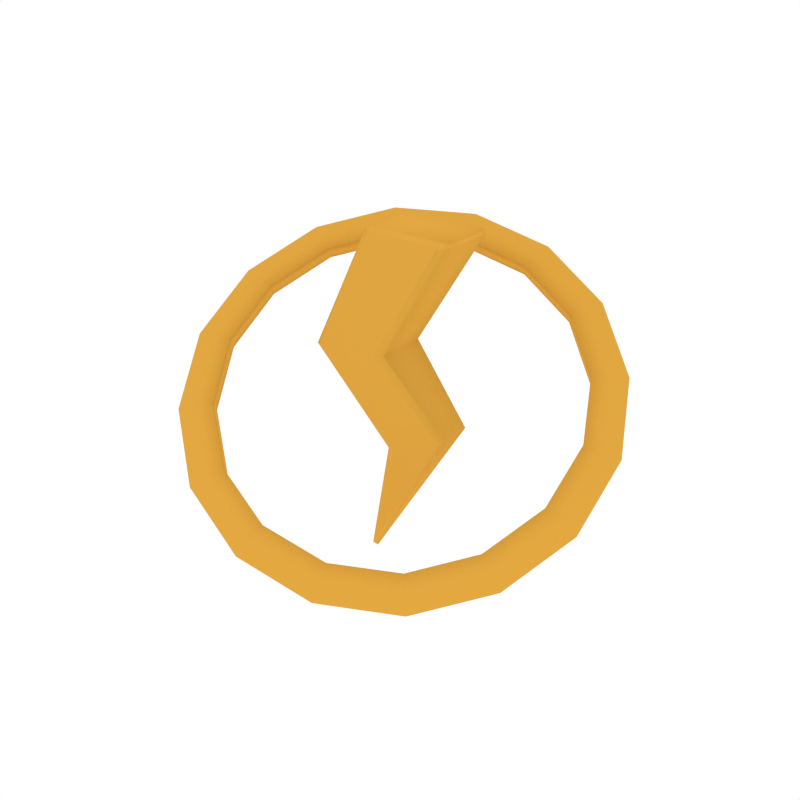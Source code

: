 # Source: Pickup_Thunder.blend  (saved by Blender 2.79.0; exported with 4.5.12 LTS)
import bpy
from mathutils import Matrix  # noqa: F401  (used for matrix-valued properties, if any)

bpy.ops.wm.read_factory_settings(use_empty=True)
scene = bpy.context.scene
scene.name = 'Scene'

# ---- collections
col_collection_1 = bpy.data.collections.new('Collection 1'); scene.collection.children.link(col_collection_1)

# ---- images (referenced by path relative to the original .blend; pixels are not part of the script)
import os
ASSET_DIR = os.environ.get("B2B_ASSET_DIR", "")  # directory of the original .blend (textures are referenced by path, not embedded)
HERE = os.path.dirname(os.path.abspath(__file__))  # packed textures are extracted next to this script under _unpacked/

def load_image(name, relpath, width, height, colorspace="sRGB"):
    """Load a texture the original file referenced (path relative to the .blend, or extracted next to this script)."""
    p = next((c for c in (os.path.join(HERE, relpath), os.path.join(ASSET_DIR, relpath)) if relpath and os.path.exists(c)), "")
    if p:
        img = bpy.data.images.load(p, check_existing=True)
        img.name = name
    else:  # same state as the original file: an image datablock whose file is absent (Cycles renders it pink)
        img = bpy.data.images.new(name, width, height)
        img.source = "FILE"
        img.filepath = "//" + (relpath or name)
    img.colorspace_settings.name = colorspace
    return img
img_atlas_png = load_image('Atlas.png', '_unpacked/Atlas.2d17175b.png', 32, 32, 'sRGB')

# ---- materials (node trees are filled in below, after node groups)
mat_atlas = bpy.data.materials.new('Atlas')
mat_atlas.alpha_threshold = 0.0
mat_atlas.roughness = 0.5

# ---- node groups
ng_auto_smooth = bpy.data.node_groups.new('Auto Smooth', 'GeometryNodeTree')
_s = ng_auto_smooth.interface.new_socket(name='Geometry', in_out='OUTPUT', socket_type='NodeSocketGeometry')
_s = ng_auto_smooth.interface.new_socket(name='Geometry', in_out='INPUT', socket_type='NodeSocketGeometry')
_s = ng_auto_smooth.interface.new_socket(name='Angle', in_out='INPUT', socket_type='NodeSocketFloat')
_s.subtype = 'ANGLE'
_s.min_value = 0.0
_s.max_value = 3.142
ng_auto_smooth.is_modifier = True
_N = ng_auto_smooth.nodes; _L = ng_auto_smooth.links
n0 = _N.new('NodeGroupOutput'); n0.name = 'Group Output'; n0.location = (480, -100)
n1 = _N.new('NodeGroupInput'); n1.name = 'Group Input'; n1.location = (-420, -300)
n2 = _N.new('NodeGroupInput'); n2.name = 'Group Input.001'; n2.location = (-60, -100)
n3 = _N.new('GeometryNodeSetShadeSmooth'); n3.name = 'Set Shade Smooth'; n3.location = (120, -100)
n3.domain = 'EDGE'
n4 = _N.new('GeometryNodeSetShadeSmooth'); n4.name = 'Set Shade Smooth.001'; n4.location = (300, -100)
n5 = _N.new('GeometryNodeInputMeshEdgeAngle'); n5.name = 'Edge Angle'; n5.location = (-420, -220)
n6 = _N.new('GeometryNodeInputEdgeSmooth'); n6.name = 'Is Edge Smooth'; n6.location = (-60, -160)
n7 = _N.new('GeometryNodeInputShadeSmooth'); n7.name = 'Is Face Smooth'; n7.location = (-240, -340)
n8 = _N.new('FunctionNodeBooleanMath'); n8.name = 'Boolean Math'; n8.location = (-60, -220)
n9 = _N.new('FunctionNodeCompare'); n9.name = 'Compare'; n9.location = (-240, -180)
n9.operation = 'LESS_EQUAL'
_L.new(n5.outputs[0], n9.inputs[0])
_L.new(n4.outputs[0], n0.inputs[0])
_L.new(n1.outputs[1], n9.inputs[1])
_L.new(n9.outputs[0], n8.inputs[0])
_L.new(n7.outputs[0], n8.inputs[1])
_L.new(n2.outputs[0], n3.inputs[0])
_L.new(n6.outputs[0], n3.inputs[1])
_L.new(n3.outputs[0], n4.inputs[0])
_L.new(n8.outputs[0], n3.inputs[2])
n0.is_active_output = True

# ---- material node trees
mat_atlas.use_nodes = True; mat_atlas.node_tree.nodes.clear()
_N = mat_atlas.node_tree.nodes; _L = mat_atlas.node_tree.links
n0 = _N.new('ShaderNodeOutputMaterial'); n0.name = 'Material Output'; n0.location = (300, 300)
n1 = _N.new('ShaderNodeBsdfDiffuse'); n1.name = 'Diffuse BSDF'; n1.location = (10, 300)
n2 = _N.new('ShaderNodeTexImage'); n2.name = 'Image Texture'; n2.location = (-180, 300)
n2.width = 140
n2.image = img_atlas_png
_L.new(n1.outputs[0], n0.inputs[0])
_L.new(n2.outputs[0], n1.inputs[0])
n0.is_active_output = True

# ---- world
world_world = bpy.data.worlds.new('World'); scene.world = world_world
world_world.color = (1.0, 1.0, 1.0)
world_world.use_sun_shadow = False
world_world.sun_shadow_jitter_overblur = 0.0
world_world.cycles.sampling_method = 'NONE'
world_world.cycles.sample_map_resolution = 256

# ---- meshes
me_cube_049 = bpy.data.meshes.new('Cube.049')
me_cube_049.from_pydata([(-0.08768, -3.157e-08, -0.4458), (-0.07448, 0.01276, -0.4325), (-0.07448, -0.01276, -0.4325), (-0.07181, -3.192e-08, -0.4474), (-0.1961, -0.06152, 0.09311), (-0.1798, -0.07086, 0.09508), (-0.1798, 0.07086, 0.09508), (-0.1961, 0.06152, 0.09311), (-0.01579, -0.07066, 0.1148), (0.00239, -0.06127, 0.117), (0.00239, 0.06127, 0.117), (-0.01579, 0.07066, 0.1148), (0.01091, 0.04886, -0.1195), (-0.001326, 0.03935, -0.1254), (-0.001326, -0.03935, -0.1254), (0.01091, -0.04886, -0.1195), (0.1584, 0.03967, -0.05057), (0.1451, 0.04906, -0.05677), (0.1451, -0.04906, -0.05677), (0.1584, -0.03967, -0.05057), (-0.0241, -0.05987, 0.4143), (-0.0386, -0.06702, 0.403), (-0.02337, -0.07637, 0.403), (-0.01537, -0.06524, 0.4143), (-0.01537, 0.06524, 0.4143), (-0.02337, 0.07637, 0.403), (-0.0386, 0.06702, 0.403), (-0.0241, 0.05987, 0.4143), (0.165, -0.06524, 0.4143), (0.1591, -0.07636, 0.403), (0.1758, -0.067, 0.403), (0.175, -0.05959, 0.4143), (0.175, 0.05959, 0.4143), (0.1758, 0.067, 0.403), (0.1591, 0.07636, 0.403), (0.165, 0.06524, 0.4143), (0.08542, 0.4172, 0.2277), (0.09325, 0.4034, 0.2485), (0.2516, 0.386, 0.1446), (0.2594, 0.3721, 0.1655), (0.3788, 0.297, 0.03802), (0.3867, 0.2832, 0.05889), (0.4478, 0.1639, -0.07598), (0.4556, 0.1501, -0.05511), (0.448, 0.006909, -0.18), (0.4559, -0.006909, -0.1591), (0.3794, -0.1501, -0.2582), (0.3873, -0.1639, -0.2373), (0.2525, -0.2832, -0.2987), (0.2603, -0.297, -0.2778), (0.0865, -0.3721, -0.2953), (0.09433, -0.386, -0.2744), (-0.09325, -0.4034, -0.2485), (-0.08542, -0.4172, -0.2277), (-0.2594, -0.3721, -0.1655), (-0.2516, -0.386, -0.1446), (-0.3867, -0.2832, -0.05889), (-0.3788, -0.297, -0.03802), (-0.4556, -0.1501, 0.05511), (-0.4478, -0.1639, 0.07598), (-0.4559, 0.006909, 0.1591), (-0.448, -0.006909, 0.18), (-0.3873, 0.1639, 0.2373), (-0.3794, 0.1501, 0.2582), (-0.2603, 0.297, 0.2778), (-0.2525, 0.2832, 0.2987), (-0.09433, 0.386, 0.2744), (-0.0865, 0.3721, 0.2953), (0.07421, 0.3781, 0.1978), (0.2231, 0.3501, 0.1234), (0.2348, 0.3294, 0.1546), (0.08592, 0.3574, 0.229), (0.3372, 0.2704, 0.02783), (0.3489, 0.2497, 0.05903), (0.399, 0.1511, -0.07435), (0.4107, 0.1304, -0.04314), (0.3992, 0.01033, -0.1676), (0.4109, -0.01033, -0.1364), (0.3377, -0.1304, -0.2377), (0.3495, -0.1511, -0.2065), (0.224, -0.2497, -0.274), (0.2357, -0.2704, -0.2428), (0.07519, -0.3294, -0.2709), (0.08689, -0.3501, -0.2397), (-0.08592, -0.3574, -0.229), (-0.07421, -0.3781, -0.1978), (-0.2348, -0.3294, -0.1546), (-0.2231, -0.3501, -0.1234), (-0.3489, -0.2497, -0.05903), (-0.3372, -0.2704, -0.02783), (-0.4107, -0.1304, 0.04314), (-0.399, -0.1511, 0.07435), (-0.4109, 0.01033, 0.1364), (-0.3992, -0.01033, 0.1676), (-0.3495, 0.1511, 0.2065), (-0.3377, 0.1304, 0.2377), (-0.2357, 0.2704, 0.2428), (-0.224, 0.2497, 0.274), (-0.08689, 0.3501, 0.2397), (-0.07519, 0.3294, 0.2709), (0.09615, 0.4416, 0.2563), (0.275, 0.408, 0.1669), (0.4119, 0.3122, 0.05215), (0.4862, 0.169, -0.07055), (0.4864, 6.46e-09, -0.1825), (0.4126, -0.169, -0.2667), (0.276, -0.3122, -0.3102), (0.09731, -0.408, -0.3066), (-0.09615, -0.4416, -0.2563), (-0.275, -0.408, -0.1669), (-0.4119, -0.3122, -0.05215), (-0.4862, -0.169, 0.07055), (-0.4864, -1.801e-08, 0.1825), (-0.4126, 0.169, 0.2667), (-0.276, 0.3122, 0.3102), (-0.09731, 0.408, 0.3066)], [], [(5, 8, 29, 22), (15, 14, 0, 2), (4, 14, 15, 5), (12, 17, 1), (0, 3, 2), (16, 19, 3), (4, 7, 13, 14), (9, 8, 18, 19), (11, 10, 16, 17), (18, 15, 2), (6, 7, 26, 25), (10, 11, 34, 33), (8, 9, 30, 29), (14, 13, 0), (7, 6, 12, 13), (11, 6, 25, 34), (10, 9, 19, 16), (6, 11, 17, 12), (8, 5, 15, 18), (32, 35, 24, 27, 20, 23, 28, 31), (3, 0, 1), (5, 22, 21, 4), (19, 18, 2, 3), (17, 16, 3, 1), (13, 12, 1, 0), (7, 4, 21, 26), (9, 10, 33, 30), (23, 20, 21, 22), (27, 24, 25, 26), (35, 32, 33, 34), (31, 28, 29, 30), (20, 27, 26, 21), (28, 23, 22, 29), (30, 33, 32, 31), (34, 25, 24, 35), (100, 37, 39, 101), (101, 39, 41, 102), (102, 41, 43, 103), (103, 43, 45, 104), (104, 45, 47, 105), (105, 47, 49, 106), (106, 49, 51, 107), (107, 51, 53, 108), (108, 53, 55, 109), (109, 55, 57, 110), (110, 57, 59, 111), (111, 59, 61, 112), (112, 61, 63, 113), (113, 63, 65, 114), (65, 63, 95, 97), (114, 65, 67, 115), (115, 67, 37, 100), (47, 45, 77, 79), (98, 99, 97, 96), (68, 71, 99, 98), (39, 37, 71, 70), (54, 56, 88, 86), (57, 55, 87, 89), (46, 48, 80, 78), (64, 66, 98, 96), (49, 47, 79, 81), (67, 65, 97, 99), (38, 40, 72, 69), (56, 58, 90, 88), (41, 39, 70, 73), (59, 57, 89, 91), (48, 50, 82, 80), (66, 36, 68, 98), (51, 49, 81, 83), (37, 67, 99, 71), (40, 42, 74, 72), (58, 60, 92, 90), (43, 41, 73, 75), (61, 59, 91, 93), (50, 52, 84, 82), (53, 51, 83, 85), (42, 44, 76, 74), (60, 62, 94, 92), (45, 43, 75, 77), (63, 61, 93, 95), (52, 54, 86, 84), (55, 53, 85, 87), (44, 46, 78, 76), (62, 64, 96, 94), (36, 38, 69, 68), (96, 97, 95, 94), (94, 95, 93, 92), (92, 93, 91, 90), (90, 91, 89, 88), (88, 89, 87, 86), (86, 87, 85, 84), (84, 85, 83, 82), (82, 83, 81, 80), (80, 81, 79, 78), (78, 79, 77, 76), (76, 77, 75, 74), (74, 75, 73, 72), (72, 73, 70, 69), (69, 70, 71, 68), (66, 115, 100, 36), (64, 114, 115, 66), (62, 113, 114, 64), (60, 112, 113, 62), (58, 111, 112, 60), (56, 110, 111, 58), (54, 109, 110, 56), (52, 108, 109, 54), (50, 107, 108, 52), (48, 106, 107, 50), (46, 105, 106, 48), (44, 104, 105, 46), (42, 103, 104, 44), (40, 102, 103, 42), (38, 101, 102, 40), (36, 100, 101, 38)])
me_cube_049.polygons.foreach_set('use_smooth', [True] * 115)
_k = set([(0, 1), (0, 2), (1, 3), (1, 12), (1, 17), (2, 3), (2, 15), (2, 18), (5, 15), (5, 22), (6, 12), (6, 25), (8, 18), (8, 29), (11, 17), (11, 34), (22, 29), (25, 34)])
me_cube_049.attributes.new('sharp_edge', 'BOOLEAN', 'EDGE').data.foreach_set('value', [ (min(e.vertices), max(e.vertices)) in _k for e in me_cube_049.edges])
_uv = me_cube_049.uv_layers.new(name='UVMap')
_uv.uv.foreach_set('vector', [0.04985, 0.9545, 0.04993, 0.9545, 0.05001, 0.9547, 0.04992, 0.9547, 0.04995, 0.9544, 0.04994, 0.9544, 0.04991, 0.9542, 0.04991, 0.9543, 0.04984, 0.9545, 0.04994, 0.9544, 0.04995, 0.9544, 0.04985, 0.9545, 0.04977, 0.9545, 0.04984, 0.9545, 0.04974, 0.9547, 0.04991, 0.9542, 0.04992, 0.9542, 0.04991, 0.9543, 0.04939, 0.9545, 0.04935, 0.9545, 0.04939, 0.9542, 0.04948, 0.9544, 0.04942, 0.9544, 0.04944, 0.9543, 0.04948, 0.9542, 0.04994, 0.9545, 0.04993, 0.9545, 0.05001, 0.9545, 0.05002, 0.9545, 0.04975, 0.9544, 0.04976, 0.9544, 0.04984, 0.9545, 0.04984, 0.9545, 0.05001, 0.9545, 0.04995, 0.9544, 0.04991, 0.9543, 0.04968, 0.9544, 0.04967, 0.9544, 0.04974, 0.9543, 0.04975, 0.9543, 0.04976, 0.9544, 0.04975, 0.9544, 0.04983, 0.9543, 0.04984, 0.9543, 0.04993, 0.9545, 0.04994, 0.9545, 0.05002, 0.9547, 0.05001, 0.9547, 0.04955, 0.9544, 0.04951, 0.9544, 0.04955, 0.9542, 0.04942, 0.9544, 0.04942, 0.9544, 0.04944, 0.9542, 0.04944, 0.9543, 0.04975, 0.9544, 0.04968, 0.9544, 0.04975, 0.9543, 0.04983, 0.9543, 0.04958, 0.9544, 0.04963, 0.9544, 0.04963, 0.9545, 0.0496, 0.9545, 0.04968, 0.9544, 0.04975, 0.9544, 0.04984, 0.9545, 0.04977, 0.9545, 0.04993, 0.9545, 0.04985, 0.9545, 0.04995, 0.9544, 0.05001, 0.9545, 0.04964, 0.9542, 0.04964, 0.9543, 0.04964, 0.9543, 0.04964, 0.9543, 0.04959, 0.9544, 0.04958, 0.9544, 0.04958, 0.9543, 0.04959, 0.9543, 0.04965, 0.9543, 0.04964, 0.9543, 0.04965, 0.9542, 0.04985, 0.9545, 0.04992, 0.9547, 0.04991, 0.9547, 0.04984, 0.9545, 0.04935, 0.9545, 0.04935, 0.9545, 0.04938, 0.9543, 0.04939, 0.9542, 0.04984, 0.9545, 0.04984, 0.9545, 0.04974, 0.9547, 0.04974, 0.9547, 0.04951, 0.9544, 0.04951, 0.9544, 0.04954, 0.9543, 0.04955, 0.9542, 0.04923, 0.9544, 0.04917, 0.9544, 0.04917, 0.9543, 0.04923, 0.9543, 0.04928, 0.9542, 0.04934, 0.9542, 0.04935, 0.9544, 0.04928, 0.9544, 0.04958, 0.9544, 0.04959, 0.9544, 0.04958, 0.9544, 0.04958, 0.9544, 0.04923, 0.9542, 0.04923, 0.9542, 0.04924, 0.9543, 0.04923, 0.9543, 0.04984, 0.9542, 0.04984, 0.9542, 0.04984, 0.9543, 0.04983, 0.9543, 0.04959, 0.9543, 0.04958, 0.9543, 0.04958, 0.9543, 0.04958, 0.9543, 0.04917, 0.9542, 0.04923, 0.9542, 0.04923, 0.9543, 0.04917, 0.9543, 0.04958, 0.9543, 0.04958, 0.9544, 0.04958, 0.9544, 0.04958, 0.9543, 0.04928, 0.9544, 0.04935, 0.9544, 0.04934, 0.9544, 0.04928, 0.9544, 0.04983, 0.9543, 0.04975, 0.9543, 0.04975, 0.9542, 0.04984, 0.9542, 0.05017, 0.954, 0.05015, 0.954, 0.05015, 0.9539, 0.05017, 0.9539, 0.05017, 0.9539, 0.05015, 0.9539, 0.05011, 0.9538, 0.05013, 0.9538, 0.05013, 0.9538, 0.05011, 0.9538, 0.05005, 0.9538, 0.05006, 0.9537, 0.05006, 0.9537, 0.05005, 0.9538, 0.04996, 0.9537, 0.04997, 0.9537, 0.04997, 0.9537, 0.04996, 0.9537, 0.04987, 0.9537, 0.04987, 0.9537, 0.04987, 0.9537, 0.04987, 0.9537, 0.04979, 0.9538, 0.04978, 0.9537, 0.04978, 0.9537, 0.04979, 0.9538, 0.04972, 0.9538, 0.04971, 0.9538, 0.04971, 0.9538, 0.04972, 0.9538, 0.04969, 0.9539, 0.04967, 0.9539, 0.04967, 0.9539, 0.04969, 0.9539, 0.04969, 0.954, 0.04967, 0.954, 0.04967, 0.954, 0.04969, 0.954, 0.04972, 0.9541, 0.04971, 0.9541, 0.04971, 0.9541, 0.04972, 0.9541, 0.04979, 0.9542, 0.04978, 0.9542, 0.04978, 0.9542, 0.04979, 0.9542, 0.04987, 0.9542, 0.04987, 0.9542, 0.04987, 0.9542, 0.04987, 0.9542, 0.04996, 0.9542, 0.04997, 0.9542, 0.04997, 0.9542, 0.04996, 0.9542, 0.05005, 0.9542, 0.05006, 0.9542, 0.05005, 0.9542, 0.04996, 0.9542, 0.04996, 0.9542, 0.05004, 0.9542, 0.05006, 0.9542, 0.05005, 0.9542, 0.05011, 0.9541, 0.05013, 0.9541, 0.05013, 0.9541, 0.05011, 0.9541, 0.05015, 0.954, 0.05017, 0.954, 0.04987, 0.9537, 0.04996, 0.9537, 0.04996, 0.9538, 0.04988, 0.9538, 0.04926, 0.9543, 0.04925, 0.9543, 0.04926, 0.9542, 0.04928, 0.9542, 0.04926, 0.9544, 0.04924, 0.9544, 0.04925, 0.9543, 0.04926, 0.9543, 0.05015, 0.9539, 0.05015, 0.954, 0.05013, 0.954, 0.05013, 0.9539, 0.04965, 0.954, 0.04961, 0.9541, 0.04959, 0.9541, 0.04963, 0.954, 0.04972, 0.9541, 0.04969, 0.954, 0.04971, 0.954, 0.04974, 0.9541, 0.04946, 0.9537, 0.04955, 0.9538, 0.04954, 0.9538, 0.04946, 0.9538, 0.04929, 0.9542, 0.04922, 0.9541, 0.04924, 0.9541, 0.0493, 0.9542, 0.04979, 0.9538, 0.04987, 0.9537, 0.04988, 0.9538, 0.0498, 0.9538, 0.05011, 0.9541, 0.05005, 0.9542, 0.05004, 0.9542, 0.05009, 0.9541, 0.04919, 0.9539, 0.04922, 0.9538, 0.04924, 0.9538, 0.04921, 0.9539, 0.04961, 0.9541, 0.04955, 0.9542, 0.04954, 0.9542, 0.04959, 0.9541, 0.05011, 0.9538, 0.05015, 0.9539, 0.05013, 0.9539, 0.05009, 0.9538, 0.04979, 0.9542, 0.04972, 0.9541, 0.04974, 0.9541, 0.0498, 0.9542, 0.04955, 0.9538, 0.04961, 0.9538, 0.04959, 0.9538, 0.04954, 0.9538, 0.04922, 0.9541, 0.04919, 0.954, 0.04921, 0.954, 0.04924, 0.9541, 0.04972, 0.9538, 0.04979, 0.9538, 0.0498, 0.9538, 0.04974, 0.9538, 0.05015, 0.954, 0.05011, 0.9541, 0.05009, 0.9541, 0.05013, 0.954, 0.04922, 0.9538, 0.04929, 0.9538, 0.0493, 0.9538, 0.04924, 0.9538, 0.04955, 0.9542, 0.04946, 0.9542, 0.04946, 0.9542, 0.04954, 0.9542, 0.05005, 0.9538, 0.05011, 0.9538, 0.05009, 0.9538, 0.05004, 0.9538, 0.04987, 0.9542, 0.04979, 0.9542, 0.0498, 0.9542, 0.04988, 0.9542, 0.04961, 0.9538, 0.04965, 0.9539, 0.04963, 0.9539, 0.04959, 0.9538, 0.04969, 0.9539, 0.04972, 0.9538, 0.04974, 0.9538, 0.04971, 0.9539, 0.04929, 0.9538, 0.04937, 0.9537, 0.04938, 0.9538, 0.0493, 0.9538, 0.04946, 0.9542, 0.04937, 0.9542, 0.04938, 0.9542, 0.04946, 0.9542, 0.04996, 0.9537, 0.05005, 0.9538, 0.05004, 0.9538, 0.04996, 0.9538, 0.04996, 0.9542, 0.04987, 0.9542, 0.04988, 0.9542, 0.04996, 0.9542, 0.04965, 0.9539, 0.04965, 0.954, 0.04963, 0.954, 0.04963, 0.9539, 0.04969, 0.954, 0.04969, 0.9539, 0.04971, 0.9539, 0.04971, 0.954, 0.04937, 0.9537, 0.04946, 0.9537, 0.04946, 0.9538, 0.04938, 0.9538, 0.04937, 0.9542, 0.04929, 0.9542, 0.0493, 0.9542, 0.04938, 0.9542, 0.04919, 0.954, 0.04919, 0.9539, 0.04921, 0.9539, 0.04921, 0.954, 0.04956, 0.9542, 0.04958, 0.9542, 0.04957, 0.9543, 0.04955, 0.9543, 0.04955, 0.9543, 0.04957, 0.9543, 0.04957, 0.9544, 0.04955, 0.9544, 0.04955, 0.9544, 0.04957, 0.9544, 0.04957, 0.9545, 0.04955, 0.9545, 0.04955, 0.9545, 0.04957, 0.9545, 0.04958, 0.9546, 0.04956, 0.9546, 0.04949, 0.9542, 0.04951, 0.9542, 0.04949, 0.9543, 0.04948, 0.9543, 0.04948, 0.9543, 0.04949, 0.9543, 0.04949, 0.9544, 0.04948, 0.9544, 0.04948, 0.9544, 0.04949, 0.9544, 0.04951, 0.9545, 0.04949, 0.9545, 0.04939, 0.9542, 0.04941, 0.9542, 0.04941, 0.9543, 0.0494, 0.9543, 0.0494, 0.9543, 0.04941, 0.9543, 0.04942, 0.9544, 0.0494, 0.9544, 0.0494, 0.9544, 0.04942, 0.9544, 0.04942, 0.9545, 0.0494, 0.9545, 0.0494, 0.9545, 0.04942, 0.9545, 0.04941, 0.9546, 0.0494, 0.9546, 0.0494, 0.9546, 0.04941, 0.9546, 0.04941, 0.9546, 0.04939, 0.9546, 0.04928, 0.9546, 0.04926, 0.9546, 0.04925, 0.9545, 0.04926, 0.9545, 0.04926, 0.9545, 0.04925, 0.9545, 0.04924, 0.9544, 0.04926, 0.9544, 0.04922, 0.9541, 0.04921, 0.9541, 0.04917, 0.954, 0.04919, 0.954, 0.04929, 0.9542, 0.04928, 0.9542, 0.04921, 0.9541, 0.04922, 0.9541, 0.04937, 0.9542, 0.04937, 0.9542, 0.04928, 0.9542, 0.04929, 0.9542, 0.04946, 0.9542, 0.04947, 0.9542, 0.04937, 0.9542, 0.04937, 0.9542, 0.04955, 0.9542, 0.04956, 0.9542, 0.04947, 0.9542, 0.04946, 0.9542, 0.04961, 0.9541, 0.04963, 0.9541, 0.04956, 0.9542, 0.04955, 0.9542, 0.04965, 0.954, 0.04967, 0.954, 0.04963, 0.9541, 0.04961, 0.9541, 0.04965, 0.9539, 0.04967, 0.9539, 0.04967, 0.954, 0.04965, 0.954, 0.04961, 0.9538, 0.04963, 0.9538, 0.04967, 0.9539, 0.04965, 0.9539, 0.04955, 0.9538, 0.04956, 0.9537, 0.04963, 0.9538, 0.04961, 0.9538, 0.04946, 0.9537, 0.04947, 0.9537, 0.04956, 0.9537, 0.04955, 0.9538, 0.04937, 0.9537, 0.04937, 0.9537, 0.04947, 0.9537, 0.04946, 0.9537, 0.04929, 0.9538, 0.04928, 0.9537, 0.04937, 0.9537, 0.04937, 0.9537, 0.04922, 0.9538, 0.04921, 0.9538, 0.04928, 0.9537, 0.04929, 0.9538, 0.04919, 0.9539, 0.04917, 0.9539, 0.04921, 0.9538, 0.04922, 0.9538, 0.04919, 0.954, 0.04917, 0.954, 0.04917, 0.9539, 0.04919, 0.9539])
me_cube_049.materials.append(mat_atlas)
me_cube_049.use_remesh_preserve_volume = False
me_cube_049.use_remesh_preserve_attributes = False
me_cube_049.use_mirror_vertex_groups = False
me_cube_049.update()

# ---- objects
ob_pickup_thunder = bpy.data.objects.new('Pickup_Thunder', me_cube_049)

# ---- transforms, parenting, visibility, modifiers, constraints
ob_pickup_thunder.location = (0.0, 0.0, 0.0)
ob_pickup_thunder.lineart.crease_threshold = 0.0
_m = ob_pickup_thunder.modifiers.new('Auto Smooth', 'NODES')
_m.node_group = ng_auto_smooth
_gi = [s.identifier for s in ng_auto_smooth.interface.items_tree if s.item_type == 'SOCKET' and s.in_out == 'INPUT']
_m[_gi[1]] = 1.918  # Angle

# ---- collection membership
col_collection_1.objects.link(ob_pickup_thunder)

# ---- scene / render settings (as saved in the file)
scene.frame_start = 1; scene.frame_end = 250; scene.frame_set(0)
scene.render.engine = 'CYCLES'
scene.render.resolution_x = 1000
scene.render.resolution_y = 1000
scene.render.dither_intensity = 0.0
scene.cycles.samples = 200
scene.cycles.sampling_pattern = 'TABULATED_SOBOL'
scene.cycles.light_sampling_threshold = 0.0
scene.cycles.use_adaptive_sampling = False
scene.cycles.use_light_tree = False
scene.cycles.caustics_reflective = False
scene.cycles.caustics_refractive = False
scene.cycles.blur_glossy = 0.0
scene.cycles.max_bounces = 2
scene.cycles.pixel_filter_type = 'GAUSSIAN'
scene.cycles.sample_clamp_indirect = 0.0
scene.view_settings.view_transform = 'Standard'
bpy.context.view_layer.update()

# ---- added for rendering (the .blend has no active camera): camera
cam_auto = bpy.data.cameras.new('AutoCamera')
cam_auto.lens = 50.0
cam_auto.sensor_width = 36.0
cam_auto.clip_end = 1000.0
ob_auto_camera = bpy.data.objects.new('AutoCamera', cam_auto)
scene.collection.objects.link(ob_auto_camera)
ob_auto_camera.location = (1.45381, -1.74457, 1.1465)
ob_auto_camera.rotation_euler = (1.09748, -7.21219e-08, 0.694738)
scene.camera = ob_auto_camera
bpy.context.view_layer.update()
